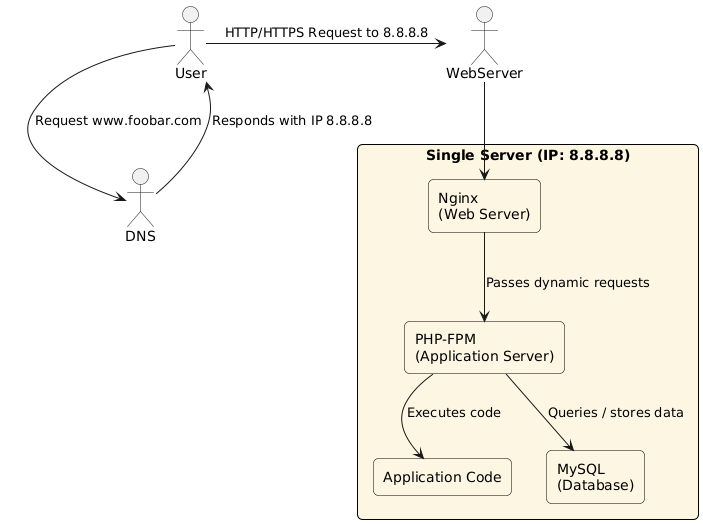

The diagram above was rendered by PlantUML. Its source (embedded in the PNG):
@startuml
skinparam rectangle {
  BackgroundColor #FDF6E3
  BorderColor Black
  RoundCorner 10
}

actor User as U

U -> DNS : Request www.foobar.com
DNS --> U : Responds with IP 8.8.8.8

U -> WebServer : HTTP/HTTPS Request to 8.8.8.8

rectangle "Single Server (IP: 8.8.8.8)" as S {
    rectangle "Nginx\n(Web Server)" as N
    rectangle "PHP-FPM\n(Application Server)" as A
    rectangle "Application Code" as C
    rectangle "MySQL\n(Database)" as DB
}

WebServer --> N
N --> A : Passes dynamic requests
A --> C : Executes code
A --> DB : Queries / stores data
@enduml